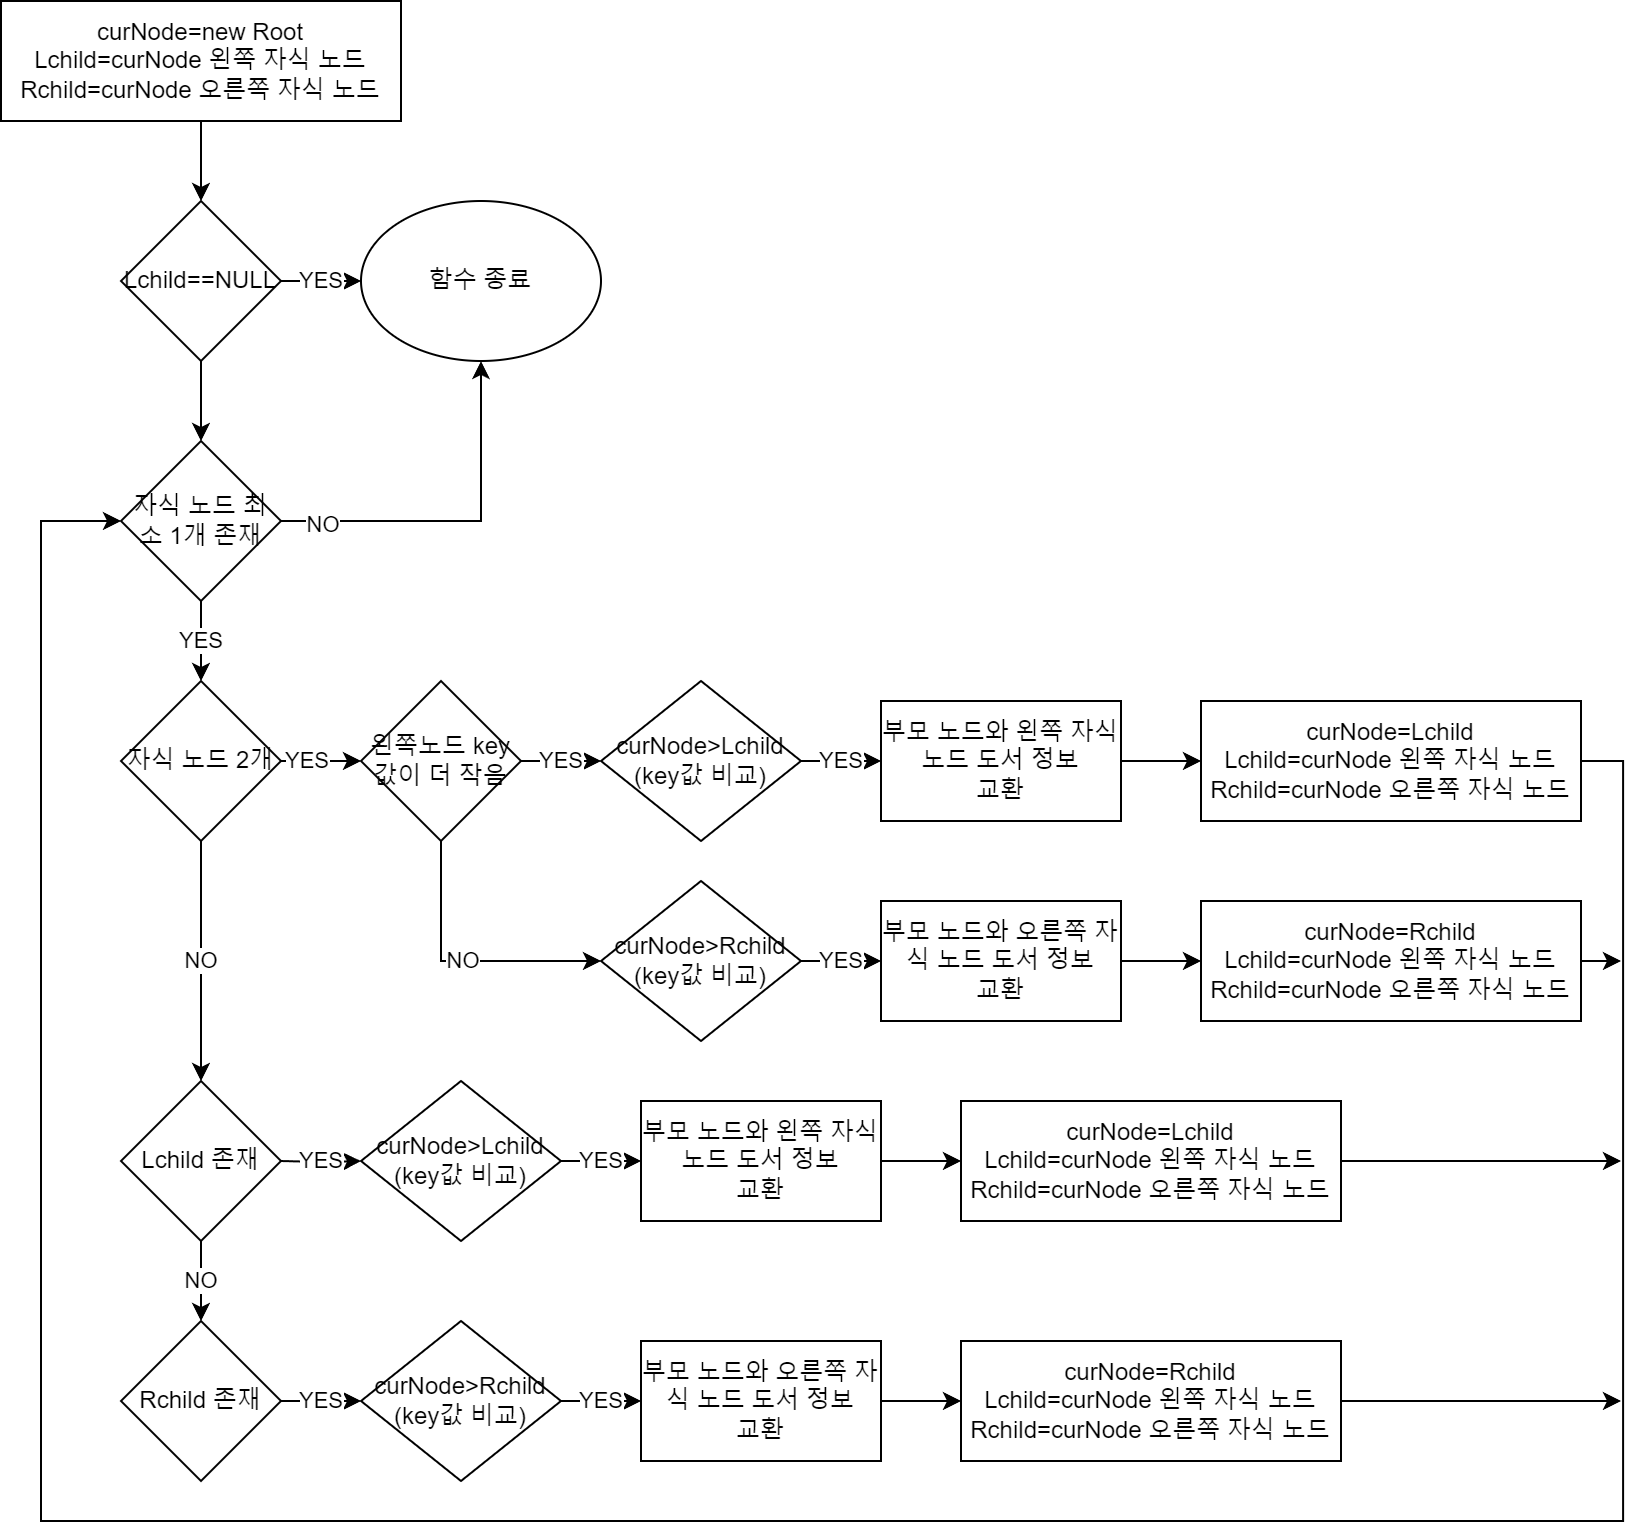

The diagram above was exported from draw.io. Its source (the exported page's mxGraphModel, read from the mxfile embedded in the PNG):
<mxGraphModel dx="1762" dy="838" grid="1" gridSize="10" guides="1" tooltips="1" connect="1" arrows="1" fold="1" page="1" pageScale="1" pageWidth="850" pageHeight="1100" math="0" shadow="0">
  <root>
    <mxCell id="0" />
    <mxCell id="1" parent="0" />
    <mxCell id="ccgfw-FaK-9UQmu9xacu-63" style="edgeStyle=orthogonalEdgeStyle;rounded=0;orthogonalLoop=1;jettySize=auto;html=1;exitX=1;exitY=0.5;exitDx=0;exitDy=0;entryX=0;entryY=0.5;entryDx=0;entryDy=0;" edge="1" parent="1" source="ccgfw-FaK-9UQmu9xacu-35">
      <mxGeometry relative="1" as="geometry">
        <mxPoint x="55" y="560" as="targetPoint" />
        <mxPoint x="590" y="780" as="sourcePoint" />
        <Array as="points">
          <mxPoint x="841" y="780" />
          <mxPoint x="841" y="1850" />
          <mxPoint x="30" y="1850" />
          <mxPoint x="30" y="560" />
        </Array>
      </mxGeometry>
    </mxCell>
    <mxCell id="ccgfw-FaK-9UQmu9xacu-271" value="" style="edgeStyle=orthogonalEdgeStyle;rounded=0;orthogonalLoop=1;jettySize=auto;html=1;" edge="1" parent="1" source="ccgfw-FaK-9UQmu9xacu-269" target="ccgfw-FaK-9UQmu9xacu-270">
      <mxGeometry relative="1" as="geometry" />
    </mxCell>
    <mxCell id="ccgfw-FaK-9UQmu9xacu-269" value="curNode=new Root&lt;br&gt;Lchild=curNode 왼쪽 자식 노드&lt;br&gt;Rchild=curNode 오른쪽 자식 노드" style="rounded=0;whiteSpace=wrap;html=1;" vertex="1" parent="1">
      <mxGeometry x="40" y="20" width="200" height="60" as="geometry" />
    </mxCell>
    <mxCell id="ccgfw-FaK-9UQmu9xacu-273" value="YES" style="edgeStyle=orthogonalEdgeStyle;rounded=0;orthogonalLoop=1;jettySize=auto;html=1;" edge="1" parent="1" source="ccgfw-FaK-9UQmu9xacu-270" target="ccgfw-FaK-9UQmu9xacu-272">
      <mxGeometry relative="1" as="geometry" />
    </mxCell>
    <mxCell id="ccgfw-FaK-9UQmu9xacu-275" value="" style="edgeStyle=orthogonalEdgeStyle;rounded=0;orthogonalLoop=1;jettySize=auto;html=1;" edge="1" parent="1" source="ccgfw-FaK-9UQmu9xacu-270" target="ccgfw-FaK-9UQmu9xacu-274">
      <mxGeometry relative="1" as="geometry" />
    </mxCell>
    <mxCell id="ccgfw-FaK-9UQmu9xacu-270" value="Lchild==NULL" style="rhombus;whiteSpace=wrap;html=1;rounded=0;" vertex="1" parent="1">
      <mxGeometry x="100" y="120" width="80" height="80" as="geometry" />
    </mxCell>
    <mxCell id="ccgfw-FaK-9UQmu9xacu-272" value="함수 종료" style="ellipse;whiteSpace=wrap;html=1;" vertex="1" parent="1">
      <mxGeometry x="220" y="120" width="120" height="80" as="geometry" />
    </mxCell>
    <mxCell id="ccgfw-FaK-9UQmu9xacu-276" style="edgeStyle=orthogonalEdgeStyle;rounded=0;orthogonalLoop=1;jettySize=auto;html=1;entryX=0.5;entryY=1;entryDx=0;entryDy=0;" edge="1" parent="1" source="ccgfw-FaK-9UQmu9xacu-274" target="ccgfw-FaK-9UQmu9xacu-272">
      <mxGeometry relative="1" as="geometry" />
    </mxCell>
    <mxCell id="ccgfw-FaK-9UQmu9xacu-277" value="NO" style="edgeLabel;html=1;align=center;verticalAlign=middle;resizable=0;points=[];" vertex="1" connectable="0" parent="ccgfw-FaK-9UQmu9xacu-276">
      <mxGeometry x="-0.7798" y="-1" relative="1" as="geometry">
        <mxPoint as="offset" />
      </mxGeometry>
    </mxCell>
    <mxCell id="ccgfw-FaK-9UQmu9xacu-279" value="YES" style="edgeStyle=orthogonalEdgeStyle;rounded=0;orthogonalLoop=1;jettySize=auto;html=1;" edge="1" parent="1" source="ccgfw-FaK-9UQmu9xacu-274" target="ccgfw-FaK-9UQmu9xacu-278">
      <mxGeometry relative="1" as="geometry" />
    </mxCell>
    <mxCell id="ccgfw-FaK-9UQmu9xacu-274" value="자식 노드 최소 1개 존재" style="rhombus;whiteSpace=wrap;html=1;rounded=0;" vertex="1" parent="1">
      <mxGeometry x="100" y="240" width="80" height="80" as="geometry" />
    </mxCell>
    <mxCell id="ccgfw-FaK-9UQmu9xacu-281" value="" style="edgeStyle=orthogonalEdgeStyle;rounded=0;orthogonalLoop=1;jettySize=auto;html=1;" edge="1" parent="1" source="ccgfw-FaK-9UQmu9xacu-278" target="ccgfw-FaK-9UQmu9xacu-280">
      <mxGeometry relative="1" as="geometry" />
    </mxCell>
    <mxCell id="ccgfw-FaK-9UQmu9xacu-289" value="YES" style="edgeLabel;html=1;align=center;verticalAlign=middle;resizable=0;points=[];" vertex="1" connectable="0" parent="ccgfw-FaK-9UQmu9xacu-281">
      <mxGeometry x="-0.3897" y="1" relative="1" as="geometry">
        <mxPoint as="offset" />
      </mxGeometry>
    </mxCell>
    <mxCell id="ccgfw-FaK-9UQmu9xacu-301" value="NO" style="edgeStyle=orthogonalEdgeStyle;rounded=0;orthogonalLoop=1;jettySize=auto;html=1;" edge="1" parent="1" source="ccgfw-FaK-9UQmu9xacu-278" target="ccgfw-FaK-9UQmu9xacu-300">
      <mxGeometry relative="1" as="geometry" />
    </mxCell>
    <mxCell id="ccgfw-FaK-9UQmu9xacu-278" value="자식 노드 2개" style="rhombus;whiteSpace=wrap;html=1;rounded=0;" vertex="1" parent="1">
      <mxGeometry x="100" y="360" width="80" height="80" as="geometry" />
    </mxCell>
    <mxCell id="ccgfw-FaK-9UQmu9xacu-291" value="YES" style="edgeStyle=orthogonalEdgeStyle;rounded=0;orthogonalLoop=1;jettySize=auto;html=1;" edge="1" parent="1" source="ccgfw-FaK-9UQmu9xacu-280" target="ccgfw-FaK-9UQmu9xacu-290">
      <mxGeometry relative="1" as="geometry" />
    </mxCell>
    <mxCell id="ccgfw-FaK-9UQmu9xacu-299" value="NO" style="edgeStyle=orthogonalEdgeStyle;rounded=0;orthogonalLoop=1;jettySize=auto;html=1;entryX=0;entryY=0.5;entryDx=0;entryDy=0;" edge="1" parent="1" source="ccgfw-FaK-9UQmu9xacu-280" target="ccgfw-FaK-9UQmu9xacu-298">
      <mxGeometry relative="1" as="geometry">
        <Array as="points">
          <mxPoint x="260" y="500" />
        </Array>
      </mxGeometry>
    </mxCell>
    <mxCell id="ccgfw-FaK-9UQmu9xacu-280" value="왼쪽노드 key값이 더 작음" style="rhombus;whiteSpace=wrap;html=1;rounded=0;" vertex="1" parent="1">
      <mxGeometry x="220" y="360" width="80" height="80" as="geometry" />
    </mxCell>
    <mxCell id="ccgfw-FaK-9UQmu9xacu-287" value="" style="edgeStyle=orthogonalEdgeStyle;rounded=0;orthogonalLoop=1;jettySize=auto;html=1;" edge="1" parent="1" source="ccgfw-FaK-9UQmu9xacu-284" target="ccgfw-FaK-9UQmu9xacu-286">
      <mxGeometry relative="1" as="geometry" />
    </mxCell>
    <mxCell id="ccgfw-FaK-9UQmu9xacu-284" value="부모 노드와 왼쪽 자식 노드 도서 정보&lt;br&gt;교환" style="whiteSpace=wrap;html=1;rounded=0;" vertex="1" parent="1">
      <mxGeometry x="480" y="370" width="120" height="60" as="geometry" />
    </mxCell>
    <mxCell id="ccgfw-FaK-9UQmu9xacu-316" style="edgeStyle=orthogonalEdgeStyle;rounded=0;orthogonalLoop=1;jettySize=auto;html=1;entryX=0;entryY=0.5;entryDx=0;entryDy=0;" edge="1" parent="1" source="ccgfw-FaK-9UQmu9xacu-286" target="ccgfw-FaK-9UQmu9xacu-274">
      <mxGeometry relative="1" as="geometry">
        <mxPoint x="850" y="820" as="targetPoint" />
        <Array as="points">
          <mxPoint x="851" y="400" />
          <mxPoint x="851" y="780" />
          <mxPoint x="60" y="780" />
          <mxPoint x="60" y="280" />
        </Array>
      </mxGeometry>
    </mxCell>
    <mxCell id="ccgfw-FaK-9UQmu9xacu-286" value="curNode=Lchild&lt;br&gt;Lchild=curNode 왼쪽 자식 노드&lt;br&gt;Rchild=curNode 오른쪽 자식 노드" style="whiteSpace=wrap;html=1;rounded=0;" vertex="1" parent="1">
      <mxGeometry x="640" y="370" width="190" height="60" as="geometry" />
    </mxCell>
    <mxCell id="ccgfw-FaK-9UQmu9xacu-292" value="YES" style="edgeStyle=orthogonalEdgeStyle;rounded=0;orthogonalLoop=1;jettySize=auto;html=1;" edge="1" parent="1" source="ccgfw-FaK-9UQmu9xacu-290" target="ccgfw-FaK-9UQmu9xacu-284">
      <mxGeometry relative="1" as="geometry" />
    </mxCell>
    <mxCell id="ccgfw-FaK-9UQmu9xacu-290" value="curNode&amp;gt;Lchild&lt;br&gt;(key값 비교)" style="rhombus;whiteSpace=wrap;html=1;rounded=0;" vertex="1" parent="1">
      <mxGeometry x="340" y="360" width="100" height="80" as="geometry" />
    </mxCell>
    <mxCell id="ccgfw-FaK-9UQmu9xacu-294" value="" style="edgeStyle=orthogonalEdgeStyle;rounded=0;orthogonalLoop=1;jettySize=auto;html=1;" edge="1" parent="1" source="ccgfw-FaK-9UQmu9xacu-295" target="ccgfw-FaK-9UQmu9xacu-296">
      <mxGeometry relative="1" as="geometry" />
    </mxCell>
    <mxCell id="ccgfw-FaK-9UQmu9xacu-295" value="부모 노드와 오른쪽 자식 노드 도서 정보&lt;br&gt;교환" style="whiteSpace=wrap;html=1;rounded=0;" vertex="1" parent="1">
      <mxGeometry x="480" y="470" width="120" height="60" as="geometry" />
    </mxCell>
    <mxCell id="ccgfw-FaK-9UQmu9xacu-317" style="edgeStyle=orthogonalEdgeStyle;rounded=0;orthogonalLoop=1;jettySize=auto;html=1;" edge="1" parent="1" source="ccgfw-FaK-9UQmu9xacu-296">
      <mxGeometry relative="1" as="geometry">
        <mxPoint x="850" y="500" as="targetPoint" />
      </mxGeometry>
    </mxCell>
    <mxCell id="ccgfw-FaK-9UQmu9xacu-296" value="curNode=Rchild&lt;br&gt;Lchild=curNode 왼쪽 자식 노드&lt;br&gt;Rchild=curNode 오른쪽 자식 노드" style="whiteSpace=wrap;html=1;rounded=0;" vertex="1" parent="1">
      <mxGeometry x="640" y="470" width="190" height="60" as="geometry" />
    </mxCell>
    <mxCell id="ccgfw-FaK-9UQmu9xacu-297" value="YES" style="edgeStyle=orthogonalEdgeStyle;rounded=0;orthogonalLoop=1;jettySize=auto;html=1;" edge="1" parent="1" source="ccgfw-FaK-9UQmu9xacu-298" target="ccgfw-FaK-9UQmu9xacu-295">
      <mxGeometry relative="1" as="geometry" />
    </mxCell>
    <mxCell id="ccgfw-FaK-9UQmu9xacu-298" value="curNode&amp;gt;Rchild&lt;br&gt;(key값 비교)" style="rhombus;whiteSpace=wrap;html=1;rounded=0;" vertex="1" parent="1">
      <mxGeometry x="340" y="460" width="100" height="80" as="geometry" />
    </mxCell>
    <mxCell id="ccgfw-FaK-9UQmu9xacu-309" value="NO" style="edgeStyle=orthogonalEdgeStyle;rounded=0;orthogonalLoop=1;jettySize=auto;html=1;" edge="1" parent="1" source="ccgfw-FaK-9UQmu9xacu-300" target="ccgfw-FaK-9UQmu9xacu-308">
      <mxGeometry relative="1" as="geometry" />
    </mxCell>
    <mxCell id="ccgfw-FaK-9UQmu9xacu-300" value="Lchild 존재" style="rhombus;whiteSpace=wrap;html=1;rounded=0;" vertex="1" parent="1">
      <mxGeometry x="100" y="560" width="80" height="80" as="geometry" />
    </mxCell>
    <mxCell id="ccgfw-FaK-9UQmu9xacu-302" value="YES" style="edgeStyle=orthogonalEdgeStyle;rounded=0;orthogonalLoop=1;jettySize=auto;html=1;" edge="1" parent="1" target="ccgfw-FaK-9UQmu9xacu-307">
      <mxGeometry relative="1" as="geometry">
        <mxPoint x="180" y="600" as="sourcePoint" />
      </mxGeometry>
    </mxCell>
    <mxCell id="ccgfw-FaK-9UQmu9xacu-303" value="" style="edgeStyle=orthogonalEdgeStyle;rounded=0;orthogonalLoop=1;jettySize=auto;html=1;" edge="1" parent="1" source="ccgfw-FaK-9UQmu9xacu-304" target="ccgfw-FaK-9UQmu9xacu-305">
      <mxGeometry relative="1" as="geometry" />
    </mxCell>
    <mxCell id="ccgfw-FaK-9UQmu9xacu-304" value="부모 노드와 왼쪽 자식 노드 도서 정보&lt;br&gt;교환" style="whiteSpace=wrap;html=1;rounded=0;" vertex="1" parent="1">
      <mxGeometry x="360" y="570" width="120" height="60" as="geometry" />
    </mxCell>
    <mxCell id="ccgfw-FaK-9UQmu9xacu-318" style="edgeStyle=orthogonalEdgeStyle;rounded=0;orthogonalLoop=1;jettySize=auto;html=1;" edge="1" parent="1" source="ccgfw-FaK-9UQmu9xacu-305">
      <mxGeometry relative="1" as="geometry">
        <mxPoint x="850" y="599.9999999999999" as="targetPoint" />
      </mxGeometry>
    </mxCell>
    <mxCell id="ccgfw-FaK-9UQmu9xacu-305" value="curNode=Lchild&lt;br&gt;Lchild=curNode 왼쪽 자식 노드&lt;br&gt;Rchild=curNode 오른쪽 자식 노드" style="whiteSpace=wrap;html=1;rounded=0;" vertex="1" parent="1">
      <mxGeometry x="520" y="570" width="190" height="60" as="geometry" />
    </mxCell>
    <mxCell id="ccgfw-FaK-9UQmu9xacu-306" value="YES" style="edgeStyle=orthogonalEdgeStyle;rounded=0;orthogonalLoop=1;jettySize=auto;html=1;" edge="1" parent="1" source="ccgfw-FaK-9UQmu9xacu-307" target="ccgfw-FaK-9UQmu9xacu-304">
      <mxGeometry relative="1" as="geometry" />
    </mxCell>
    <mxCell id="ccgfw-FaK-9UQmu9xacu-307" value="curNode&amp;gt;Lchild&lt;br&gt;(key값 비교)" style="rhombus;whiteSpace=wrap;html=1;rounded=0;" vertex="1" parent="1">
      <mxGeometry x="220" y="560" width="100" height="80" as="geometry" />
    </mxCell>
    <mxCell id="ccgfw-FaK-9UQmu9xacu-315" value="YES" style="edgeStyle=orthogonalEdgeStyle;rounded=0;orthogonalLoop=1;jettySize=auto;html=1;" edge="1" parent="1" source="ccgfw-FaK-9UQmu9xacu-308" target="ccgfw-FaK-9UQmu9xacu-314">
      <mxGeometry relative="1" as="geometry" />
    </mxCell>
    <mxCell id="ccgfw-FaK-9UQmu9xacu-308" value="Rchild 존재" style="rhombus;whiteSpace=wrap;html=1;rounded=0;" vertex="1" parent="1">
      <mxGeometry x="100" y="680" width="80" height="80" as="geometry" />
    </mxCell>
    <mxCell id="ccgfw-FaK-9UQmu9xacu-310" value="" style="edgeStyle=orthogonalEdgeStyle;rounded=0;orthogonalLoop=1;jettySize=auto;html=1;" edge="1" parent="1" source="ccgfw-FaK-9UQmu9xacu-311" target="ccgfw-FaK-9UQmu9xacu-312">
      <mxGeometry relative="1" as="geometry" />
    </mxCell>
    <mxCell id="ccgfw-FaK-9UQmu9xacu-311" value="부모 노드와 오른쪽 자식 노드 도서 정보&lt;br&gt;교환" style="whiteSpace=wrap;html=1;rounded=0;" vertex="1" parent="1">
      <mxGeometry x="360" y="690" width="120" height="60" as="geometry" />
    </mxCell>
    <mxCell id="ccgfw-FaK-9UQmu9xacu-319" style="edgeStyle=orthogonalEdgeStyle;rounded=0;orthogonalLoop=1;jettySize=auto;html=1;" edge="1" parent="1" source="ccgfw-FaK-9UQmu9xacu-312">
      <mxGeometry relative="1" as="geometry">
        <mxPoint x="850" y="720" as="targetPoint" />
      </mxGeometry>
    </mxCell>
    <mxCell id="ccgfw-FaK-9UQmu9xacu-312" value="curNode=Rchild&lt;br&gt;Lchild=curNode 왼쪽 자식 노드&lt;br&gt;Rchild=curNode 오른쪽 자식 노드" style="whiteSpace=wrap;html=1;rounded=0;" vertex="1" parent="1">
      <mxGeometry x="520" y="690" width="190" height="60" as="geometry" />
    </mxCell>
    <mxCell id="ccgfw-FaK-9UQmu9xacu-313" value="YES" style="edgeStyle=orthogonalEdgeStyle;rounded=0;orthogonalLoop=1;jettySize=auto;html=1;" edge="1" parent="1" source="ccgfw-FaK-9UQmu9xacu-314" target="ccgfw-FaK-9UQmu9xacu-311">
      <mxGeometry relative="1" as="geometry" />
    </mxCell>
    <mxCell id="ccgfw-FaK-9UQmu9xacu-314" value="curNode&amp;gt;Rchild&lt;br&gt;(key값 비교)" style="rhombus;whiteSpace=wrap;html=1;rounded=0;" vertex="1" parent="1">
      <mxGeometry x="220" y="680" width="100" height="80" as="geometry" />
    </mxCell>
  </root>
</mxGraphModel>